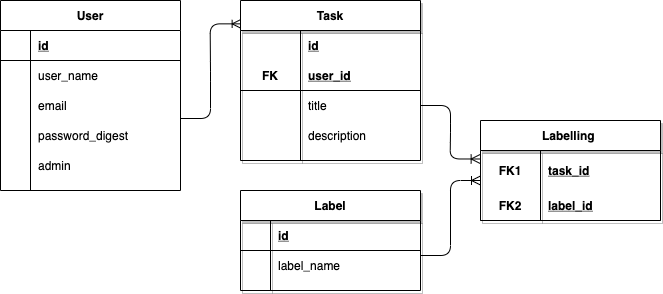

The diagram above was exported from draw.io. Its source (the exported page's mxGraphModel, read from the mxfile embedded in the PNG):
<mxGraphModel dx="728" dy="442" grid="1" gridSize="10" guides="1" tooltips="1" connect="1" arrows="1" fold="1" page="1" pageScale="1" pageWidth="827" pageHeight="1169" math="0" shadow="0">
  <root>
    <mxCell id="0" />
    <mxCell id="1" parent="0" />
    <mxCell id="2" value="User" style="shape=table;startSize=30;container=1;collapsible=1;childLayout=tableLayout;fixedRows=1;rowLines=0;fontStyle=1;align=center;resizeLast=1;" parent="1" vertex="1">
      <mxGeometry x="40" y="40" width="180" height="190" as="geometry" />
    </mxCell>
    <mxCell id="3" value="" style="shape=partialRectangle;collapsible=0;dropTarget=0;pointerEvents=0;fillColor=none;top=0;left=0;bottom=1;right=0;points=[[0,0.5],[1,0.5]];portConstraint=eastwest;" parent="2" vertex="1">
      <mxGeometry y="30" width="180" height="30" as="geometry" />
    </mxCell>
    <mxCell id="4" value="" style="shape=partialRectangle;connectable=0;fillColor=none;top=0;left=0;bottom=0;right=0;fontStyle=1;overflow=hidden;" parent="3" vertex="1">
      <mxGeometry width="30" height="30" as="geometry" />
    </mxCell>
    <mxCell id="5" value="id" style="shape=partialRectangle;connectable=0;fillColor=none;top=0;left=0;bottom=0;right=0;align=left;spacingLeft=6;fontStyle=5;overflow=hidden;" parent="3" vertex="1">
      <mxGeometry x="30" width="150" height="30" as="geometry" />
    </mxCell>
    <mxCell id="6" value="" style="shape=partialRectangle;collapsible=0;dropTarget=0;pointerEvents=0;fillColor=none;top=0;left=0;bottom=0;right=0;points=[[0,0.5],[1,0.5]];portConstraint=eastwest;" parent="2" vertex="1">
      <mxGeometry y="60" width="180" height="30" as="geometry" />
    </mxCell>
    <mxCell id="7" value="" style="shape=partialRectangle;connectable=0;fillColor=none;top=0;left=0;bottom=0;right=0;editable=1;overflow=hidden;" parent="6" vertex="1">
      <mxGeometry width="30" height="30" as="geometry" />
    </mxCell>
    <mxCell id="8" value="user_name" style="shape=partialRectangle;connectable=0;fillColor=none;top=0;left=0;bottom=0;right=0;align=left;spacingLeft=6;overflow=hidden;" parent="6" vertex="1">
      <mxGeometry x="30" width="150" height="30" as="geometry" />
    </mxCell>
    <mxCell id="9" value="" style="shape=partialRectangle;collapsible=0;dropTarget=0;pointerEvents=0;fillColor=none;top=0;left=0;bottom=0;right=0;points=[[0,0.5],[1,0.5]];portConstraint=eastwest;" parent="2" vertex="1">
      <mxGeometry y="90" width="180" height="30" as="geometry" />
    </mxCell>
    <mxCell id="10" value="" style="shape=partialRectangle;connectable=0;fillColor=none;top=0;left=0;bottom=0;right=0;editable=1;overflow=hidden;" parent="9" vertex="1">
      <mxGeometry width="30" height="30" as="geometry" />
    </mxCell>
    <mxCell id="11" value="email" style="shape=partialRectangle;connectable=0;fillColor=none;top=0;left=0;bottom=0;right=0;align=left;spacingLeft=6;overflow=hidden;" parent="9" vertex="1">
      <mxGeometry x="30" width="150" height="30" as="geometry" />
    </mxCell>
    <mxCell id="12" value="" style="shape=partialRectangle;collapsible=0;dropTarget=0;pointerEvents=0;fillColor=none;top=0;left=0;bottom=0;right=0;points=[[0,0.5],[1,0.5]];portConstraint=eastwest;" parent="2" vertex="1">
      <mxGeometry y="120" width="180" height="30" as="geometry" />
    </mxCell>
    <mxCell id="13" value="" style="shape=partialRectangle;connectable=0;fillColor=none;top=0;left=0;bottom=0;right=0;editable=1;overflow=hidden;" parent="12" vertex="1">
      <mxGeometry width="30" height="30" as="geometry" />
    </mxCell>
    <mxCell id="14" value="password_digest" style="shape=partialRectangle;connectable=0;fillColor=none;top=0;left=0;bottom=0;right=0;align=left;spacingLeft=6;overflow=hidden;" parent="12" vertex="1">
      <mxGeometry x="30" width="150" height="30" as="geometry" />
    </mxCell>
    <mxCell id="15" style="shape=partialRectangle;collapsible=0;dropTarget=0;pointerEvents=0;fillColor=none;top=0;left=0;bottom=0;right=0;points=[[0,0.5],[1,0.5]];portConstraint=eastwest;" parent="2" vertex="1">
      <mxGeometry y="150" width="180" height="30" as="geometry" />
    </mxCell>
    <mxCell id="16" style="shape=partialRectangle;connectable=0;fillColor=none;top=0;left=0;bottom=0;right=0;editable=1;overflow=hidden;" parent="15" vertex="1">
      <mxGeometry width="30" height="30" as="geometry" />
    </mxCell>
    <mxCell id="17" value="admin" style="shape=partialRectangle;connectable=0;fillColor=none;top=0;left=0;bottom=0;right=0;align=left;spacingLeft=6;overflow=hidden;" parent="15" vertex="1">
      <mxGeometry x="30" width="150" height="30" as="geometry" />
    </mxCell>
    <mxCell id="55" value="Task" style="shape=table;startSize=30;container=1;collapsible=1;childLayout=tableLayout;fixedRows=1;rowLines=0;fontStyle=1;align=center;resizeLast=1;shadow=1;" parent="1" vertex="1">
      <mxGeometry x="280" y="40" width="180" height="160" as="geometry" />
    </mxCell>
    <mxCell id="56" value="" style="shape=partialRectangle;collapsible=0;dropTarget=0;pointerEvents=0;fillColor=none;top=0;left=0;bottom=0;right=0;points=[[0,0.5],[1,0.5]];portConstraint=eastwest;" parent="55" vertex="1">
      <mxGeometry y="30" width="180" height="30" as="geometry" />
    </mxCell>
    <mxCell id="57" value="" style="shape=partialRectangle;connectable=0;fillColor=none;top=0;left=0;bottom=0;right=0;fontStyle=1;overflow=hidden;" parent="56" vertex="1">
      <mxGeometry width="60" height="30" as="geometry" />
    </mxCell>
    <mxCell id="58" value="id" style="shape=partialRectangle;connectable=0;fillColor=none;top=0;left=0;bottom=0;right=0;align=left;spacingLeft=6;fontStyle=5;overflow=hidden;" parent="56" vertex="1">
      <mxGeometry x="60" width="120" height="30" as="geometry" />
    </mxCell>
    <mxCell id="59" value="" style="shape=partialRectangle;collapsible=0;dropTarget=0;pointerEvents=0;fillColor=none;top=0;left=0;bottom=1;right=0;points=[[0,0.5],[1,0.5]];portConstraint=eastwest;" parent="55" vertex="1">
      <mxGeometry y="60" width="180" height="30" as="geometry" />
    </mxCell>
    <mxCell id="60" value="FK" style="shape=partialRectangle;connectable=0;fillColor=none;top=0;left=0;bottom=0;right=0;fontStyle=1;overflow=hidden;" parent="59" vertex="1">
      <mxGeometry width="60" height="30" as="geometry" />
    </mxCell>
    <mxCell id="61" value="user_id" style="shape=partialRectangle;connectable=0;fillColor=none;top=0;left=0;bottom=0;right=0;align=left;spacingLeft=6;fontStyle=5;overflow=hidden;" parent="59" vertex="1">
      <mxGeometry x="60" width="120" height="30" as="geometry" />
    </mxCell>
    <mxCell id="62" value="" style="shape=partialRectangle;collapsible=0;dropTarget=0;pointerEvents=0;fillColor=none;top=0;left=0;bottom=0;right=0;points=[[0,0.5],[1,0.5]];portConstraint=eastwest;" parent="55" vertex="1">
      <mxGeometry y="90" width="180" height="30" as="geometry" />
    </mxCell>
    <mxCell id="63" value="" style="shape=partialRectangle;connectable=0;fillColor=none;top=0;left=0;bottom=0;right=0;editable=1;overflow=hidden;" parent="62" vertex="1">
      <mxGeometry width="60" height="30" as="geometry" />
    </mxCell>
    <mxCell id="64" value="title" style="shape=partialRectangle;connectable=0;fillColor=none;top=0;left=0;bottom=0;right=0;align=left;spacingLeft=6;overflow=hidden;" parent="62" vertex="1">
      <mxGeometry x="60" width="120" height="30" as="geometry" />
    </mxCell>
    <mxCell id="65" value="" style="shape=partialRectangle;collapsible=0;dropTarget=0;pointerEvents=0;fillColor=none;top=0;left=0;bottom=0;right=0;points=[[0,0.5],[1,0.5]];portConstraint=eastwest;" parent="55" vertex="1">
      <mxGeometry y="120" width="180" height="30" as="geometry" />
    </mxCell>
    <mxCell id="66" value="" style="shape=partialRectangle;connectable=0;fillColor=none;top=0;left=0;bottom=0;right=0;editable=1;overflow=hidden;" parent="65" vertex="1">
      <mxGeometry width="60" height="30" as="geometry" />
    </mxCell>
    <mxCell id="67" value="description" style="shape=partialRectangle;connectable=0;fillColor=none;top=0;left=0;bottom=0;right=0;align=left;spacingLeft=6;overflow=hidden;" parent="65" vertex="1">
      <mxGeometry x="60" width="120" height="30" as="geometry" />
    </mxCell>
    <mxCell id="81" value="Labelling " style="shape=table;startSize=30;container=1;collapsible=1;childLayout=tableLayout;fixedRows=1;rowLines=0;fontStyle=1;align=center;resizeLast=1;shadow=1;" parent="1" vertex="1">
      <mxGeometry x="520" y="160" width="180" height="100" as="geometry" />
    </mxCell>
    <mxCell id="82" value="" style="shape=partialRectangle;collapsible=0;dropTarget=0;pointerEvents=0;fillColor=none;top=0;left=0;bottom=0;right=0;points=[[0,0.5],[1,0.5]];portConstraint=eastwest;" parent="81" vertex="1">
      <mxGeometry y="30" width="180" height="40" as="geometry" />
    </mxCell>
    <mxCell id="83" value="FK1" style="shape=partialRectangle;connectable=0;fillColor=none;top=0;left=0;bottom=0;right=0;fontStyle=1;overflow=hidden;" parent="82" vertex="1">
      <mxGeometry width="60" height="40" as="geometry" />
    </mxCell>
    <mxCell id="84" value="task_id" style="shape=partialRectangle;connectable=0;fillColor=none;top=0;left=0;bottom=0;right=0;align=left;spacingLeft=6;fontStyle=5;overflow=hidden;" parent="82" vertex="1">
      <mxGeometry x="60" width="120" height="40" as="geometry" />
    </mxCell>
    <mxCell id="85" value="" style="shape=partialRectangle;collapsible=0;dropTarget=0;pointerEvents=0;fillColor=none;top=0;left=0;bottom=1;right=0;points=[[0,0.5],[1,0.5]];portConstraint=eastwest;" parent="81" vertex="1">
      <mxGeometry y="70" width="180" height="30" as="geometry" />
    </mxCell>
    <mxCell id="86" value="FK2" style="shape=partialRectangle;connectable=0;fillColor=none;top=0;left=0;bottom=0;right=0;fontStyle=1;overflow=hidden;" parent="85" vertex="1">
      <mxGeometry width="60" height="30" as="geometry" />
    </mxCell>
    <mxCell id="87" value="label_id" style="shape=partialRectangle;connectable=0;fillColor=none;top=0;left=0;bottom=0;right=0;align=left;spacingLeft=6;fontStyle=5;overflow=hidden;" parent="85" vertex="1">
      <mxGeometry x="60" width="120" height="30" as="geometry" />
    </mxCell>
    <mxCell id="101" value="Label" style="shape=table;startSize=30;container=1;collapsible=1;childLayout=tableLayout;fixedRows=1;rowLines=0;fontStyle=1;align=center;resizeLast=1;shadow=1;" parent="1" vertex="1">
      <mxGeometry x="280" y="230" width="180" height="100" as="geometry" />
    </mxCell>
    <mxCell id="102" value="" style="shape=partialRectangle;collapsible=0;dropTarget=0;pointerEvents=0;fillColor=none;top=0;left=0;bottom=1;right=0;points=[[0,0.5],[1,0.5]];portConstraint=eastwest;" parent="101" vertex="1">
      <mxGeometry y="30" width="180" height="30" as="geometry" />
    </mxCell>
    <mxCell id="103" value="" style="shape=partialRectangle;connectable=0;fillColor=none;top=0;left=0;bottom=0;right=0;fontStyle=1;overflow=hidden;" parent="102" vertex="1">
      <mxGeometry width="30" height="30" as="geometry" />
    </mxCell>
    <mxCell id="104" value="id" style="shape=partialRectangle;connectable=0;fillColor=none;top=0;left=0;bottom=0;right=0;align=left;spacingLeft=6;fontStyle=5;overflow=hidden;" parent="102" vertex="1">
      <mxGeometry x="30" width="150" height="30" as="geometry" />
    </mxCell>
    <mxCell id="105" value="" style="shape=partialRectangle;collapsible=0;dropTarget=0;pointerEvents=0;fillColor=none;top=0;left=0;bottom=0;right=0;points=[[0,0.5],[1,0.5]];portConstraint=eastwest;" parent="101" vertex="1">
      <mxGeometry y="60" width="180" height="30" as="geometry" />
    </mxCell>
    <mxCell id="106" value="" style="shape=partialRectangle;connectable=0;fillColor=none;top=0;left=0;bottom=0;right=0;editable=1;overflow=hidden;" parent="105" vertex="1">
      <mxGeometry width="30" height="30" as="geometry" />
    </mxCell>
    <mxCell id="107" value="label_name" style="shape=partialRectangle;connectable=0;fillColor=none;top=0;left=0;bottom=0;right=0;align=left;spacingLeft=6;overflow=hidden;" parent="105" vertex="1">
      <mxGeometry x="30" width="150" height="30" as="geometry" />
    </mxCell>
    <mxCell id="119" value="" style="edgeStyle=entityRelationEdgeStyle;fontSize=12;html=1;endArrow=ERoneToMany;entryX=-0.002;entryY=0.146;entryDx=0;entryDy=0;entryPerimeter=0;" parent="1" target="55" edge="1">
      <mxGeometry width="100" height="100" relative="1" as="geometry">
        <mxPoint x="220" y="158" as="sourcePoint" />
        <mxPoint x="270" y="70" as="targetPoint" />
      </mxGeometry>
    </mxCell>
    <mxCell id="122" value="" style="edgeStyle=entityRelationEdgeStyle;fontSize=12;html=1;endArrow=ERoneToMany;startSize=7;endSize=7;jumpSize=2;entryX=-0.002;entryY=0.212;entryDx=0;entryDy=0;entryPerimeter=0;exitX=1;exitY=0.5;exitDx=0;exitDy=0;" parent="1" source="62" target="82" edge="1">
      <mxGeometry width="100" height="100" relative="1" as="geometry">
        <mxPoint x="460" y="200" as="sourcePoint" />
        <mxPoint x="520" y="130" as="targetPoint" />
      </mxGeometry>
    </mxCell>
    <mxCell id="123" value="" style="edgeStyle=entityRelationEdgeStyle;fontSize=12;html=1;endArrow=ERoneToMany;startSize=7;endSize=7;" parent="1" edge="1">
      <mxGeometry width="100" height="100" relative="1" as="geometry">
        <mxPoint x="460" y="295" as="sourcePoint" />
        <mxPoint x="520" y="220" as="targetPoint" />
      </mxGeometry>
    </mxCell>
  </root>
</mxGraphModel>